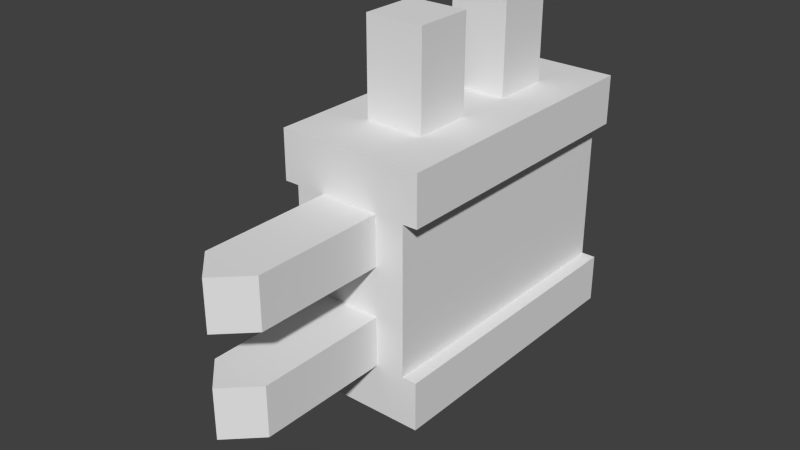 # Source: hw_system.blend  (saved by Blender 2.72.0; exported with 4.5.12 LTS)
import bpy
from mathutils import Matrix  # noqa: F401  (used for matrix-valued properties, if any)

bpy.ops.wm.read_factory_settings(use_empty=True)
scene = bpy.context.scene
scene.name = 'Scene'

# ---- collections
col_collection_1 = bpy.data.collections.new('Collection 1'); scene.collection.children.link(col_collection_1)

# ---- world
world_world = bpy.data.worlds.new('World'); scene.world = world_world
world_world.color = (0.05088, 0.05088, 0.05088)
world_world.use_sun_shadow = False
world_world.sun_shadow_jitter_overblur = 0.0
world_world.cycles.sampling_method = 'MANUAL'
world_world.cycles.sample_map_resolution = 256

# ---- meshes
me_cube_252 = bpy.data.meshes.new('Cube.252')
me_cube_252.from_pydata([(-0.02517, -0.06092, 0.01598), (-0.02517, 0.06539, 0.01598), (0.02517, 0.06539, 0.01598), (0.02517, -0.06092, 0.01598), (-0.02517, -0.06092, 0.1223), (-0.02517, 0.06539, 0.1223), (0.02517, 0.06539, 0.1223), (0.02517, -0.06092, 0.1223), (-0.02517, -0.06092, 0.03724), (-0.02517, -0.06092, 0.101), (-0.02517, 0.06539, 0.101), (-0.02517, 0.06539, 0.03724), (0.02517, 0.06539, 0.101), (0.02517, 0.06539, 0.03724), (0.02517, -0.06092, 0.101), (0.02517, -0.06092, 0.03724), (-0.02517, -0.03566, 0.1223), (-0.02517, -0.01039, 0.1223), (-0.02517, 0.01487, 0.1223), (-0.02517, 0.04013, 0.1223), (-0.02517, 0.04013, 0.01598), (-0.02517, 0.01487, 0.01598), (-0.02517, -0.01039, 0.01598), (-0.02517, -0.03566, 0.01598), (0.02517, 0.04013, 0.1223), (0.02517, 0.01487, 0.1223), (0.02517, -0.01039, 0.1223), (0.02517, -0.03566, 0.1223), (0.02517, -0.03566, 0.01598), (0.02517, -0.01039, 0.01598), (0.02517, 0.01487, 0.01598), (0.02517, 0.04013, 0.01598), (-0.01269, 0.06539, 0.1223), (0.01269, 0.06539, 0.1223), (0.01269, 0.06539, 0.01598), (-0.01269, 0.06539, 0.01598), (0.01269, -0.06092, 0.1223), (-0.01269, -0.06092, 0.1223), (-0.01269, -0.06092, 0.01598), (0.01269, -0.06092, 0.01598), (-0.01269, -0.06092, 0.101), (0.01269, -0.06092, 0.101), (-0.01269, -0.06092, 0.07976), (0.01269, -0.06092, 0.07976), (-0.01269, -0.06092, 0.0585), (0.01269, -0.06092, 0.0585), (-0.01269, -0.06092, 0.03724), (0.01269, -0.06092, 0.03724), (-0.01269, -0.03566, 0.01598), (0.01269, -0.03566, 0.01598), (-0.01269, -0.01039, 0.01598), (0.01269, -0.01039, 0.01598), (-0.01269, 0.01487, 0.01598), (0.01269, 0.01487, 0.01598), (-0.01269, 0.04013, 0.01598), (0.01269, 0.04013, 0.01598), (0.01269, -0.03566, 0.1223), (-0.01269, -0.03566, 0.1223), (0.01269, -0.01039, 0.1223), (-0.01269, -0.01039, 0.1223), (0.01269, 0.01487, 0.1223), (-0.01269, 0.01487, 0.1223), (0.01269, 0.04013, 0.1223), (-0.01269, 0.04013, 0.1223), (0.01269, -0.03566, 0.1633), (-0.01269, -0.03566, 0.1633), (0.01269, -0.01039, 0.1633), (-0.01269, -0.01039, 0.1633), (0.01269, 0.01487, 0.1633), (-0.01269, 0.01487, 0.1633), (0.01269, 0.04013, 0.1633), (-0.01269, 0.04013, 0.1633), (-0.01269, -0.1174, 0.101), (0.01269, -0.1174, 0.101), (-0.01269, -0.1174, 0.07976), (0.01269, -0.1174, 0.07976), (-0.01269, -0.1174, 0.0585), (0.01269, -0.1174, 0.0585), (-0.01269, -0.1174, 0.03724), (0.01269, -0.1174, 0.03724), (-0.03143, -0.06092, 0.01598), (-0.03143, 0.06539, 0.01598), (0.03143, 0.06539, 0.01598), (0.03143, -0.06092, 0.01598), (-0.03143, -0.06092, 0.1223), (-0.03143, 0.06539, 0.1223), (0.03143, 0.06539, 0.1223), (0.03143, -0.06092, 0.1223), (-0.03143, -0.06092, 0.03724), (-0.03143, -0.06092, 0.101), (-0.03143, 0.06539, 0.101), (-0.03143, 0.06539, 0.03724), (0.03143, 0.06539, 0.101), (0.03143, 0.06539, 0.03724), (0.03143, -0.06092, 0.101), (0.03143, -0.06092, 0.03724), (-0.03143, -0.03566, 0.1223), (-0.03143, -0.01039, 0.1223), (-0.03143, 0.01487, 0.1223), (-0.03143, 0.04013, 0.1223), (-0.03143, 0.04013, 0.01598), (-0.03143, 0.01487, 0.01598), (-0.03143, -0.01039, 0.01598), (-0.03143, -0.03566, 0.01598), (0.03143, 0.04013, 0.1223), (0.03143, 0.01487, 0.1223), (0.03143, -0.01039, 0.1223), (0.03143, -0.03566, 0.1223), (0.03143, -0.03566, 0.01598), (0.03143, -0.01039, 0.01598), (0.03143, 0.01487, 0.01598), (0.03143, 0.04013, 0.01598), (-0.01269, -0.03566, -0.0007056), (0.01269, -0.03566, -0.0007056), (-0.01269, -0.01039, -0.0007056), (0.01269, -0.01039, -0.0007056), (-0.01269, 0.01487, -0.0007056), (0.01269, 0.01487, -0.0007056), (-0.01269, 0.04013, -0.0007056), (0.01269, 0.04013, -0.0007056), (1.118e-17, 0.06539, 0.1223), (1.118e-17, 0.06539, 0.01598), (1.118e-17, -0.06092, 0.1223), (1.118e-17, -0.06092, 0.01598), (1.118e-17, 0.06539, 0.101), (1.118e-17, 0.06539, 0.03724), (1.118e-17, -0.06092, 0.101), (1.118e-17, -0.06092, 0.07976), (1.118e-17, -0.06092, 0.0585), (1.118e-17, -0.06092, 0.03724), (1.118e-17, -0.03566, 0.01598), (1.118e-17, -0.01039, 0.01598), (1.118e-17, 0.01487, 0.01598), (1.118e-17, 0.04013, 0.01598), (1.118e-17, -0.03566, 0.1223), (1.118e-17, -0.01039, 0.1223), (1.118e-17, 0.01487, 0.1223), (1.118e-17, 0.04013, 0.1223), (1.118e-17, -0.03566, 0.1633), (1.118e-17, -0.01039, 0.1633), (1.118e-17, 0.01487, 0.1633), (1.118e-17, 0.04013, 0.1633), (1.118e-17, -0.1298, 0.101), (1.118e-17, -0.1298, 0.07976), (1.118e-17, -0.1298, 0.0585), (1.118e-17, -0.1298, 0.03724), (1.118e-17, -0.03566, -0.0007056), (1.118e-17, -0.01039, -0.0007056), (1.118e-17, 0.01487, -0.0007056), (1.118e-17, 0.04013, -0.0007056)], [], [(12, 6, 86, 92), (46, 8, 0, 38), (55, 34, 2, 31), (63, 32, 5, 19), (23, 0, 80, 103), (25, 26, 106, 105), (37, 4, 9, 40), (9, 8, 44, 42), (14, 41, 43), (40, 9, 42), (18, 19, 99, 98), (28, 29, 109, 108), (5, 10, 90, 85), (21, 22, 102, 101), (31, 2, 82, 111), (39, 49, 28, 3), (49, 51, 29, 28), (51, 53, 30, 29), (53, 55, 31, 30), (37, 57, 16, 4), (57, 59, 17, 16), (59, 61, 18, 17), (61, 63, 19, 18), (24, 25, 105, 104), (1, 11, 35), (120, 33, 12, 124), (15, 45, 47), (5, 32, 10), (11, 1, 81, 91), (0, 8, 88, 80), (17, 18, 98, 97), (14, 12, 92, 94), (14, 15, 13, 12), (15, 47, 39, 3), (129, 46, 38, 123), (20, 1, 35, 54), (133, 121, 34, 55), (24, 6, 33, 62), (137, 120, 32, 63), (13, 2, 34), (33, 6, 12), (7, 36, 41, 14), (122, 37, 40, 126), (15, 14, 43, 45), (47, 45, 77, 79), (125, 13, 34, 121), (127, 42, 44, 128), (8, 46, 44), (44, 46, 78, 76), (0, 23, 48, 38), (123, 130, 49, 39), (23, 22, 50, 48), (52, 54, 118, 116), (22, 21, 52, 50), (131, 132, 53, 51), (21, 20, 54, 52), (55, 53, 117, 119), (7, 27, 56, 36), (122, 134, 57, 37), (27, 26, 58, 56), (60, 62, 70, 68), (26, 25, 60, 58), (135, 136, 61, 59), (25, 24, 62, 60), (63, 61, 69, 71), (138, 139, 67, 65), (140, 141, 71, 69), (59, 57, 65, 67), (56, 58, 66, 64), (137, 63, 71, 141), (136, 60, 68, 140), (135, 59, 67, 139), (134, 56, 64, 138), (142, 72, 74, 143), (144, 76, 78, 145), (40, 42, 74, 72), (43, 41, 73, 75), (129, 47, 79, 145), (128, 44, 76, 144), (127, 43, 75, 143), (126, 40, 72, 142), (99, 85, 90), (88, 103, 80), (10, 9, 89, 90), (95, 83, 108), (4, 16, 96, 84), (9, 4, 84, 89), (22, 23, 103, 102), (7, 14, 94, 87), (29, 30, 110, 109), (27, 7, 87, 107), (1, 20, 100, 81), (15, 95, 93, 13), (26, 27, 107, 106), (11, 91, 88, 8), (16, 17, 97, 96), (6, 24, 104, 86), (19, 5, 85, 99), (104, 92, 86), (30, 31, 111, 110), (15, 3, 83, 95), (20, 21, 101, 100), (10, 11, 8, 9), (3, 28, 108, 83), (2, 13, 93, 82), (146, 147, 115, 113), (148, 149, 119, 117), (51, 49, 113, 115), (48, 50, 114, 112), (133, 55, 119, 149), (132, 52, 116, 148), (131, 51, 115, 147), (130, 48, 112, 146), (124, 125, 11, 10), (91, 81, 100), (91, 100, 101), (88, 91, 101, 102), (103, 88, 102), (95, 108, 109), (82, 93, 111), (111, 93, 110), (93, 95, 109, 110), (105, 92, 104), (106, 94, 92, 105), (107, 87, 94), (106, 107, 94), (98, 99, 90), (97, 98, 90, 89), (96, 97, 89), (84, 96, 89), (32, 120, 124, 10), (47, 129, 123, 39), (54, 35, 121, 133), (62, 33, 120, 137), (36, 122, 126, 41), (11, 125, 121, 35), (43, 127, 128, 45), (38, 48, 130, 123), (50, 52, 132, 131), (36, 56, 134, 122), (58, 60, 136, 135), (64, 66, 139, 138), (68, 70, 141, 140), (62, 137, 141, 70), (61, 136, 140, 69), (58, 135, 139, 66), (57, 134, 138, 65), (73, 142, 143, 75), (77, 144, 145, 79), (46, 129, 145, 78), (45, 128, 144, 77), (42, 127, 143, 74), (41, 126, 142, 73), (112, 114, 147, 146), (116, 118, 149, 148), (54, 133, 149, 118), (53, 132, 148, 117), (50, 131, 147, 114), (49, 130, 146, 113), (12, 13, 125, 124)])
_uv = me_cube_252.uv_layers.new(name='UVMap')
_uv.uv.foreach_set('vector', [0.608, 0.2612, 0.5459, 0.2612, 0.5459, 0.2787, 0.608, 0.2787, 0.7604, 0.1513, 0.7604, 0.1148, 0.8225, 0.1148, 0.8225, 0.1513, 0.9599, 0.2763, 0.9599, 0.3096, 0.9819, 0.3096, 0.9819, 0.2763, 0.8473, 0.8744, 0.8473, 0.9208, 0.82, 0.9208, 0.82, 0.8744, 0.8932, 0.0991, 0.8932, 0.06966, 0.8822, 0.06966, 0.8822, 0.0991, 0.9299, 0.828, 0.9299, 0.7816, 0.9435, 0.7816, 0.9435, 0.828, 0.512, 0.1513, 0.512, 0.1148, 0.5741, 0.1148, 0.5741, 0.1513, 0.5741, 0.1148, 0.7604, 0.1148, 0.6983, 0.1513, 0.6362, 0.1513, 0.5741, 0.2619, 0.5741, 0.2255, 0.6362, 0.2255, 0.5741, 0.1513, 0.5741, 0.1148, 0.6362, 0.1513, 0.82, 0.828, 0.82, 0.8744, 0.8064, 0.8744, 0.8064, 0.828, 0.9819, 0.0991, 0.9819, 0.149, 0.9929, 0.149, 0.9929, 0.0991, 0.5459, 0.1203, 0.608, 0.1203, 0.608, 0.1027, 0.5459, 0.1027, 0.8932, 0.2263, 0.8932, 0.149, 0.8822, 0.149, 0.8822, 0.2263, 0.9819, 0.2763, 0.9819, 0.3096, 0.9929, 0.3096, 0.9929, 0.2763, 0.9599, 0.06966, 0.9599, 0.0991, 0.9819, 0.0991, 0.9819, 0.06966, 0.9599, 0.0991, 0.9599, 0.149, 0.9819, 0.149, 0.9819, 0.0991, 0.9599, 0.149, 0.9599, 0.2263, 0.9819, 0.2263, 0.9819, 0.149, 0.9599, 0.2263, 0.9599, 0.2763, 0.9819, 0.2763, 0.9819, 0.2263, 0.8473, 0.6888, 0.8473, 0.7352, 0.82, 0.7352, 0.82, 0.6888, 0.8473, 0.7352, 0.8473, 0.7816, 0.82, 0.7816, 0.82, 0.7352, 0.8473, 0.7816, 0.8473, 0.828, 0.82, 0.828, 0.82, 0.7816, 0.8473, 0.828, 0.8473, 0.8744, 0.82, 0.8744, 0.82, 0.828, 0.9299, 0.8744, 0.9299, 0.828, 0.9435, 0.828, 0.9435, 0.8744, 0.8565, 0.1203, 0.7944, 0.1203, 0.8565, 0.1552, 0.5459, 0.1907, 0.5459, 0.2262, 0.608, 0.2612, 0.608, 0.1907, 0.7604, 0.2619, 0.6983, 0.2255, 0.7604, 0.2255, 0.5459, 0.1203, 0.5459, 0.1552, 0.608, 0.1203, 0.7944, 0.1203, 0.8565, 0.1203, 0.8565, 0.1027, 0.7944, 0.1027, 0.8225, 0.1148, 0.7604, 0.1148, 0.7604, 0.09657, 0.8225, 0.09657, 0.82, 0.7816, 0.82, 0.828, 0.8064, 0.828, 0.8064, 0.7816, 0.9298, 0.6884, 0.9298, 0.9207, 0.9434, 0.9207, 0.9434, 0.6884, 0.1885, 0.7497, 0.1885, 0.4999, 0.6198, 0.4999, 0.6198, 0.7497, 0.7604, 0.2619, 0.7604, 0.2255, 0.8225, 0.2255, 0.8225, 0.2619, 0.7604, 0.1884, 0.7604, 0.1513, 0.8225, 0.1513, 0.8225, 0.1884, 0.8932, 0.2763, 0.8932, 0.3096, 0.9152, 0.3096, 0.9152, 0.2763, 0.9376, 0.2763, 0.9376, 0.3096, 0.9599, 0.3096, 0.9599, 0.2763, 0.9299, 0.8744, 0.9299, 0.9208, 0.9026, 0.9208, 0.9026, 0.8744, 0.8749, 0.8744, 0.8749, 0.9208, 0.8473, 0.9208, 0.8473, 0.8744, 0.7944, 0.2612, 0.8565, 0.2612, 0.8565, 0.2262, 0.5459, 0.2262, 0.5459, 0.2612, 0.608, 0.2612, 0.512, 0.2619, 0.512, 0.2255, 0.5741, 0.2255, 0.5741, 0.2619, 0.512, 0.1884, 0.512, 0.1513, 0.5741, 0.1513, 0.5741, 0.1884, 0.7604, 0.2619, 0.5741, 0.2619, 0.6362, 0.2255, 0.6983, 0.2255, 0.1885, 0.4999, 0.1885, 0.5628, 0.06337, 0.5628, 0.06337, 0.4999, 0.7944, 0.1907, 0.7944, 0.2612, 0.8565, 0.2262, 0.8565, 0.1907, 0.6362, 0.1884, 0.6362, 0.1513, 0.6983, 0.1513, 0.6983, 0.1884, 0.7604, 0.1148, 0.7604, 0.1513, 0.6983, 0.1513, 0.1885, 0.5628, 0.1885, 0.4999, 0.06337, 0.4999, 0.06337, 0.5628, 0.8932, 0.06966, 0.8932, 0.0991, 0.9152, 0.0991, 0.9152, 0.06966, 0.9376, 0.06966, 0.9376, 0.0991, 0.9599, 0.0991, 0.9599, 0.06966, 0.8932, 0.0991, 0.8932, 0.149, 0.9152, 0.149, 0.9152, 0.0991, 0.507, 0.4316, 0.5576, 0.4316, 0.5576, 0.3836, 0.507, 0.3836, 0.8932, 0.149, 0.8932, 0.2263, 0.9152, 0.2263, 0.9152, 0.149, 0.9376, 0.149, 0.9376, 0.2263, 0.9599, 0.2263, 0.9599, 0.149, 0.8932, 0.2263, 0.8932, 0.2763, 0.9152, 0.2763, 0.9152, 0.2263, 0.5576, 0.4316, 0.507, 0.4316, 0.507, 0.3836, 0.5576, 0.3836, 0.9299, 0.6888, 0.9299, 0.7352, 0.9026, 0.7352, 0.9026, 0.6888, 0.8749, 0.6888, 0.8749, 0.7352, 0.8473, 0.7352, 0.8473, 0.6888, 0.9299, 0.7352, 0.9299, 0.7816, 0.9026, 0.7816, 0.9026, 0.7352, 0.5026, 0.812, 0.5569, 0.812, 0.5569, 0.937, 0.5026, 0.937, 0.9299, 0.7816, 0.9299, 0.828, 0.9026, 0.828, 0.9026, 0.7816, 0.8749, 0.7816, 0.8749, 0.828, 0.8473, 0.828, 0.8473, 0.7816, 0.9299, 0.828, 0.9299, 0.8744, 0.9026, 0.8744, 0.9026, 0.828, 0.5569, 0.812, 0.5026, 0.812, 0.5026, 0.937, 0.5569, 0.937, 0.2908, 0.1406, 0.3345, 0.1406, 0.3345, 0.152, 0.2908, 0.152, 0.3356, 0.1408, 0.2919, 0.1408, 0.2919, 0.1294, 0.3356, 0.1294, 0.373, 0.812, 0.315, 0.812, 0.315, 0.937, 0.373, 0.937, 0.315, 0.812, 0.373, 0.812, 0.373, 0.937, 0.315, 0.937, 0.498, 0.1402, 0.498, 0.1278, 0.3781, 0.1278, 0.3781, 0.1402, 0.4986, 0.188, 0.4986, 0.2003, 0.3766, 0.2003, 0.3766, 0.188, 0.4986, 0.188, 0.4986, 0.1757, 0.3766, 0.1757, 0.3766, 0.188, 0.498, 0.1419, 0.498, 0.1542, 0.3781, 0.1542, 0.3781, 0.1419, 0.8736, 0.5556, 0.845, 0.5556, 0.845, 0.5076, 0.8736, 0.5076, 0.8735, 0.5557, 0.8446, 0.5557, 0.8446, 0.5072, 0.8735, 0.5072, 0.1885, 0.7497, 0.1885, 0.6935, 0.06337, 0.6935, 0.06337, 0.7497, 0.1885, 0.6935, 0.1885, 0.7497, 0.06337, 0.7497, 0.06337, 0.6935, 0.8749, 0.6888, 0.9026, 0.6888, 0.9026, 0.5631, 0.8749, 0.5631, 0.8749, 0.6888, 0.8473, 0.6888, 0.8473, 0.5631, 0.8749, 0.5631, 0.8749, 0.6888, 0.9026, 0.6888, 0.9026, 0.5631, 0.8749, 0.5631, 0.8749, 0.6888, 0.8473, 0.6888, 0.8473, 0.5631, 0.8749, 0.5631, 0.5569, 0.812, 0.6198, 0.812, 0.6198, 0.7497, 0.1885, 0.4999, 0.3169, 0.4469, 0.1885, 0.4469, 0.82, 0.9208, 0.82, 0.6888, 0.8064, 0.6888, 0.8064, 0.9208, 0.1885, 0.4999, 0.1885, 0.4469, 0.3169, 0.4469, 0.82, 0.6888, 0.82, 0.7352, 0.8064, 0.7352, 0.8064, 0.6888, 0.5741, 0.1148, 0.512, 0.1148, 0.512, 0.09657, 0.5741, 0.09657, 0.8932, 0.149, 0.8932, 0.0991, 0.8822, 0.0991, 0.8822, 0.149, 0.512, 0.2619, 0.5741, 0.2619, 0.5741, 0.2802, 0.512, 0.2802, 0.9819, 0.149, 0.9819, 0.2263, 0.9929, 0.2263, 0.9929, 0.149, 0.9299, 0.7352, 0.9299, 0.6888, 0.9435, 0.6888, 0.9435, 0.7352, 0.8932, 0.3096, 0.8932, 0.2763, 0.8822, 0.2763, 0.8822, 0.3096, 0.9299, 0.6888, 0.9435, 0.6888, 0.9435, 0.9208, 0.9299, 0.9208, 0.9299, 0.7816, 0.9299, 0.7352, 0.9435, 0.7352, 0.9435, 0.7816, 0.82, 0.9208, 0.8064, 0.9208, 0.8064, 0.6888, 0.82, 0.6888, 0.82, 0.7352, 0.82, 0.7816, 0.8064, 0.7816, 0.8064, 0.7352, 0.9299, 0.9208, 0.9299, 0.8744, 0.9435, 0.8744, 0.9435, 0.9208, 0.82, 0.8744, 0.82, 0.9208, 0.8064, 0.9208, 0.8064, 0.8744, 0.5569, 0.812, 0.6198, 0.7497, 0.6198, 0.812, 0.9819, 0.2263, 0.9819, 0.2763, 0.9929, 0.2763, 0.9929, 0.2263, 0.7604, 0.2619, 0.8225, 0.2619, 0.8225, 0.2802, 0.7604, 0.2802, 0.8932, 0.2763, 0.8932, 0.2263, 0.8822, 0.2263, 0.8822, 0.2763, 0.6198, 0.7497, 0.6198, 0.4999, 0.1885, 0.4999, 0.1885, 0.7497, 0.9819, 0.06966, 0.9819, 0.0991, 0.9929, 0.0991, 0.9929, 0.06966, 0.8565, 0.2612, 0.7944, 0.2612, 0.7944, 0.2787, 0.8565, 0.2787, 0.471, 0.166, 0.471, 0.2063, 0.495, 0.2063, 0.495, 0.166, 0.4709, 0.166, 0.4709, 0.2063, 0.4949, 0.2063, 0.4949, 0.166, 0.372, 0.4316, 0.3169, 0.4316, 0.3169, 0.3836, 0.372, 0.3836, 0.3169, 0.4316, 0.372, 0.4316, 0.372, 0.3836, 0.3169, 0.3836, 0.4469, 0.1898, 0.4469, 0.2268, 0.4957, 0.2268, 0.4957, 0.1898, 0.4469, 0.1898, 0.4469, 0.1527, 0.4957, 0.1527, 0.4957, 0.1898, 0.4469, 0.1898, 0.4469, 0.2268, 0.4957, 0.2268, 0.4957, 0.1898, 0.4469, 0.1898, 0.4469, 0.1527, 0.4957, 0.1527, 0.4957, 0.1898, 0.608, 0.1907, 0.7944, 0.1907, 0.7944, 0.1203, 0.608, 0.1203, 0.6198, 0.4999, 0.6198, 0.4469, 0.5576, 0.4469, 0.6198, 0.4999, 0.5576, 0.4469, 0.507, 0.4469, 0.1885, 0.4999, 0.6198, 0.4999, 0.507, 0.4469, 0.372, 0.4469, 0.3169, 0.4469, 0.1885, 0.4999, 0.372, 0.4469, 0.1885, 0.4999, 0.3169, 0.4469, 0.372, 0.4469, 0.6198, 0.4469, 0.6198, 0.4999, 0.5576, 0.4469, 0.5576, 0.4469, 0.6198, 0.4999, 0.507, 0.4469, 0.6198, 0.4999, 0.1885, 0.4999, 0.372, 0.4469, 0.507, 0.4469, 0.5026, 0.812, 0.6198, 0.7497, 0.5569, 0.812, 0.373, 0.812, 0.1885, 0.7497, 0.6198, 0.7497, 0.5026, 0.812, 0.315, 0.812, 0.1885, 0.812, 0.1885, 0.7497, 0.373, 0.812, 0.315, 0.812, 0.1885, 0.7497, 0.5026, 0.812, 0.5569, 0.812, 0.6198, 0.7497, 0.373, 0.812, 0.5026, 0.812, 0.6198, 0.7497, 0.1885, 0.7497, 0.315, 0.812, 0.373, 0.812, 0.1885, 0.7497, 0.1885, 0.812, 0.315, 0.812, 0.1885, 0.7497, 0.5459, 0.1552, 0.5459, 0.1907, 0.608, 0.1907, 0.608, 0.1203, 0.7604, 0.2255, 0.7604, 0.1884, 0.8225, 0.1884, 0.8225, 0.2255, 0.9152, 0.2763, 0.9152, 0.3096, 0.9376, 0.3096, 0.9376, 0.2763, 0.9026, 0.8744, 0.9026, 0.9208, 0.8749, 0.9208, 0.8749, 0.8744, 0.512, 0.2255, 0.512, 0.1884, 0.5741, 0.1884, 0.5741, 0.2255, 0.7944, 0.1203, 0.7944, 0.1907, 0.8565, 0.1907, 0.8565, 0.1552, 0.6362, 0.2255, 0.6362, 0.1884, 0.6983, 0.1884, 0.6983, 0.2255, 0.9152, 0.06966, 0.9152, 0.0991, 0.9376, 0.0991, 0.9376, 0.06966, 0.9152, 0.149, 0.9152, 0.2263, 0.9376, 0.2263, 0.9376, 0.149, 0.9026, 0.6888, 0.9026, 0.7352, 0.8749, 0.7352, 0.8749, 0.6888, 0.9026, 0.7816, 0.9026, 0.828, 0.8749, 0.828, 0.8749, 0.7816, 0.2908, 0.1292, 0.3345, 0.1292, 0.3345, 0.1406, 0.2908, 0.1406, 0.3356, 0.1522, 0.2919, 0.1522, 0.2919, 0.1408, 0.3356, 0.1408, 0.498, 0.1525, 0.498, 0.1402, 0.3781, 0.1402, 0.3781, 0.1525, 0.4986, 0.1757, 0.4986, 0.188, 0.3766, 0.188, 0.3766, 0.1757, 0.4986, 0.2003, 0.4986, 0.188, 0.3766, 0.188, 0.3766, 0.2003, 0.498, 0.1295, 0.498, 0.1419, 0.3781, 0.1419, 0.3781, 0.1295, 0.9022, 0.5556, 0.8736, 0.5556, 0.8736, 0.5076, 0.9022, 0.5076, 0.9024, 0.5557, 0.8735, 0.5557, 0.8735, 0.5072, 0.9024, 0.5072, 0.8473, 0.6888, 0.8749, 0.6888, 0.8749, 0.5631, 0.8473, 0.5631, 0.9026, 0.6888, 0.8749, 0.6888, 0.8749, 0.5631, 0.9026, 0.5631, 0.8473, 0.6888, 0.8749, 0.6888, 0.8749, 0.5631, 0.8473, 0.5631, 0.9026, 0.6888, 0.8749, 0.6888, 0.8749, 0.5631, 0.9026, 0.5631, 0.4469, 0.166, 0.4469, 0.2063, 0.471, 0.2063, 0.471, 0.166, 0.4468, 0.166, 0.4468, 0.2063, 0.4709, 0.2063, 0.4709, 0.166, 0.4469, 0.1527, 0.4469, 0.1898, 0.4957, 0.1898, 0.4957, 0.1527, 0.4469, 0.2268, 0.4469, 0.1898, 0.4957, 0.1898, 0.4957, 0.2268, 0.4469, 0.1527, 0.4469, 0.1898, 0.4957, 0.1898, 0.4957, 0.1527, 0.4469, 0.2268, 0.4469, 0.1898, 0.4957, 0.1898, 0.4957, 0.2268, 0.608, 0.2612, 0.7944, 0.2612, 0.7944, 0.1907, 0.608, 0.1907])
me_cube_252.use_remesh_preserve_volume = False
me_cube_252.use_remesh_preserve_attributes = False
me_cube_252.use_mirror_vertex_groups = False
me_cube_252.update()

# ---- objects
ob_cube = bpy.data.objects.new('Cube', me_cube_252)

# ---- transforms, parenting, visibility, modifiers, constraints
ob_cube.location = (0.0, 0.0, 0.0)
ob_cube.lineart.crease_threshold = 0.0

# ---- collection membership
col_collection_1.objects.link(ob_cube)

# ---- scene / render settings (as saved in the file)
scene.frame_start = 1; scene.frame_end = 1; scene.frame_set(1)
scene.render.engine = 'BLENDER_EEVEE_NEXT'
scene.render.resolution_percentage = 50
scene.render.dither_intensity = 0.0
scene.cycles.use_denoising = False
scene.cycles.samples = 10
scene.cycles.sampling_pattern = 'TABULATED_SOBOL'
scene.cycles.light_sampling_threshold = 0.0
scene.cycles.use_adaptive_sampling = False
scene.cycles.use_light_tree = False
scene.cycles.blur_glossy = 0.0
scene.cycles.pixel_filter_type = 'GAUSSIAN'
scene.cycles.sample_clamp_indirect = 0.0
scene.view_settings.view_transform = 'Standard'
bpy.context.view_layer.update()

# ---- added for rendering (the .blend has no active camera and no usable light): camera, sun
cam_auto = bpy.data.cameras.new('AutoCamera')
cam_auto.lens = 50.0
cam_auto.sensor_width = 36.0
cam_auto.clip_end = 1000.0
ob_auto_camera = bpy.data.objects.new('AutoCamera', cam_auto)
scene.collection.objects.link(ob_auto_camera)
ob_auto_camera.location = (0.242921, -0.323691, 0.275638)
ob_auto_camera.rotation_euler = (1.09748, -7.21219e-08, 0.694738)
scene.camera = ob_auto_camera
light_auto_sun = bpy.data.lights.new('AutoSun', 'SUN')
light_auto_sun.energy = 3.0
light_auto_sun.angle = 0.0523599
ob_auto_sun = bpy.data.objects.new('AutoSun', light_auto_sun)
scene.collection.objects.link(ob_auto_sun)
ob_auto_sun.rotation_euler = (0.872665, 0.174533, 0.523599)
bpy.context.view_layer.update()
